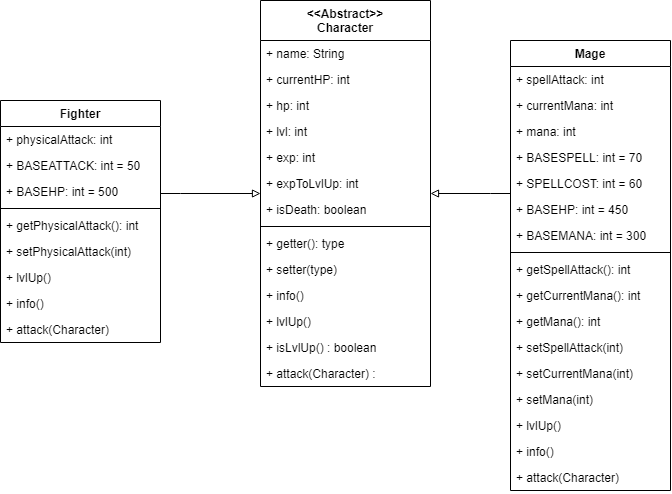

The diagram above was exported from draw.io. Its source (the exported page's mxGraphModel, read from the mxfile embedded in the PNG):
<mxGraphModel dx="1483" dy="783" grid="1" gridSize="10" guides="1" tooltips="1" connect="1" arrows="1" fold="1" page="1" pageScale="1" pageWidth="827" pageHeight="1169" math="0" shadow="0">
  <root>
    <mxCell id="0" />
    <mxCell id="1" parent="0" />
    <mxCell id="MHcXkfwbOeEH3XjrYeVe-34" style="edgeStyle=orthogonalEdgeStyle;rounded=0;orthogonalLoop=1;jettySize=auto;html=1;endArrow=block;endFill=0;" edge="1" parent="1" source="MHcXkfwbOeEH3XjrYeVe-23" target="MHcXkfwbOeEH3XjrYeVe-5">
      <mxGeometry relative="1" as="geometry">
        <Array as="points">
          <mxPoint x="240" y="233" />
          <mxPoint x="240" y="233" />
        </Array>
      </mxGeometry>
    </mxCell>
    <mxCell id="MHcXkfwbOeEH3XjrYeVe-45" style="edgeStyle=orthogonalEdgeStyle;rounded=0;orthogonalLoop=1;jettySize=auto;html=1;endArrow=block;endFill=0;" edge="1" parent="1" source="MHcXkfwbOeEH3XjrYeVe-35" target="MHcXkfwbOeEH3XjrYeVe-5">
      <mxGeometry relative="1" as="geometry">
        <Array as="points">
          <mxPoint x="550" y="233" />
          <mxPoint x="550" y="233" />
        </Array>
      </mxGeometry>
    </mxCell>
    <mxCell id="MHcXkfwbOeEH3XjrYeVe-5" value="&lt;&lt;Abstract&gt;&gt;&#10;Character" style="swimlane;fontStyle=1;align=center;verticalAlign=top;childLayout=stackLayout;horizontal=1;startSize=40;horizontalStack=0;resizeParent=1;resizeParentMax=0;resizeLast=0;collapsible=1;marginBottom=0;" vertex="1" parent="1">
      <mxGeometry x="320" y="40" width="170" height="386" as="geometry" />
    </mxCell>
    <mxCell id="MHcXkfwbOeEH3XjrYeVe-6" value="+ name: String" style="text;strokeColor=none;fillColor=none;align=left;verticalAlign=top;spacingLeft=4;spacingRight=4;overflow=hidden;rotatable=0;points=[[0,0.5],[1,0.5]];portConstraint=eastwest;" vertex="1" parent="MHcXkfwbOeEH3XjrYeVe-5">
      <mxGeometry y="40" width="170" height="26" as="geometry" />
    </mxCell>
    <mxCell id="MHcXkfwbOeEH3XjrYeVe-9" value="+ currentHP: int" style="text;strokeColor=none;fillColor=none;align=left;verticalAlign=top;spacingLeft=4;spacingRight=4;overflow=hidden;rotatable=0;points=[[0,0.5],[1,0.5]];portConstraint=eastwest;" vertex="1" parent="MHcXkfwbOeEH3XjrYeVe-5">
      <mxGeometry y="66" width="170" height="26" as="geometry" />
    </mxCell>
    <mxCell id="MHcXkfwbOeEH3XjrYeVe-10" value="+ hp: int" style="text;strokeColor=none;fillColor=none;align=left;verticalAlign=top;spacingLeft=4;spacingRight=4;overflow=hidden;rotatable=0;points=[[0,0.5],[1,0.5]];portConstraint=eastwest;" vertex="1" parent="MHcXkfwbOeEH3XjrYeVe-5">
      <mxGeometry y="92" width="170" height="26" as="geometry" />
    </mxCell>
    <mxCell id="MHcXkfwbOeEH3XjrYeVe-11" value="+ lvl: int" style="text;strokeColor=none;fillColor=none;align=left;verticalAlign=top;spacingLeft=4;spacingRight=4;overflow=hidden;rotatable=0;points=[[0,0.5],[1,0.5]];portConstraint=eastwest;" vertex="1" parent="MHcXkfwbOeEH3XjrYeVe-5">
      <mxGeometry y="118" width="170" height="26" as="geometry" />
    </mxCell>
    <mxCell id="MHcXkfwbOeEH3XjrYeVe-12" value="+ exp: int" style="text;strokeColor=none;fillColor=none;align=left;verticalAlign=top;spacingLeft=4;spacingRight=4;overflow=hidden;rotatable=0;points=[[0,0.5],[1,0.5]];portConstraint=eastwest;" vertex="1" parent="MHcXkfwbOeEH3XjrYeVe-5">
      <mxGeometry y="144" width="170" height="26" as="geometry" />
    </mxCell>
    <mxCell id="MHcXkfwbOeEH3XjrYeVe-13" value="+ expToLvlUp: int" style="text;strokeColor=none;fillColor=none;align=left;verticalAlign=top;spacingLeft=4;spacingRight=4;overflow=hidden;rotatable=0;points=[[0,0.5],[1,0.5]];portConstraint=eastwest;" vertex="1" parent="MHcXkfwbOeEH3XjrYeVe-5">
      <mxGeometry y="170" width="170" height="26" as="geometry" />
    </mxCell>
    <mxCell id="MHcXkfwbOeEH3XjrYeVe-14" value="+ isDeath: boolean" style="text;strokeColor=none;fillColor=none;align=left;verticalAlign=top;spacingLeft=4;spacingRight=4;overflow=hidden;rotatable=0;points=[[0,0.5],[1,0.5]];portConstraint=eastwest;" vertex="1" parent="MHcXkfwbOeEH3XjrYeVe-5">
      <mxGeometry y="196" width="170" height="26" as="geometry" />
    </mxCell>
    <mxCell id="MHcXkfwbOeEH3XjrYeVe-7" value="" style="line;strokeWidth=1;fillColor=none;align=left;verticalAlign=middle;spacingTop=-1;spacingLeft=3;spacingRight=3;rotatable=0;labelPosition=right;points=[];portConstraint=eastwest;" vertex="1" parent="MHcXkfwbOeEH3XjrYeVe-5">
      <mxGeometry y="222" width="170" height="8" as="geometry" />
    </mxCell>
    <mxCell id="MHcXkfwbOeEH3XjrYeVe-8" value="+ getter(): type" style="text;strokeColor=none;fillColor=none;align=left;verticalAlign=top;spacingLeft=4;spacingRight=4;overflow=hidden;rotatable=0;points=[[0,0.5],[1,0.5]];portConstraint=eastwest;" vertex="1" parent="MHcXkfwbOeEH3XjrYeVe-5">
      <mxGeometry y="230" width="170" height="26" as="geometry" />
    </mxCell>
    <mxCell id="MHcXkfwbOeEH3XjrYeVe-15" value="+ setter(type)" style="text;strokeColor=none;fillColor=none;align=left;verticalAlign=top;spacingLeft=4;spacingRight=4;overflow=hidden;rotatable=0;points=[[0,0.5],[1,0.5]];portConstraint=eastwest;" vertex="1" parent="MHcXkfwbOeEH3XjrYeVe-5">
      <mxGeometry y="256" width="170" height="26" as="geometry" />
    </mxCell>
    <mxCell id="MHcXkfwbOeEH3XjrYeVe-16" value="+ info()" style="text;strokeColor=none;fillColor=none;align=left;verticalAlign=top;spacingLeft=4;spacingRight=4;overflow=hidden;rotatable=0;points=[[0,0.5],[1,0.5]];portConstraint=eastwest;" vertex="1" parent="MHcXkfwbOeEH3XjrYeVe-5">
      <mxGeometry y="282" width="170" height="26" as="geometry" />
    </mxCell>
    <mxCell id="MHcXkfwbOeEH3XjrYeVe-17" value="+ lvlUp()" style="text;strokeColor=none;fillColor=none;align=left;verticalAlign=top;spacingLeft=4;spacingRight=4;overflow=hidden;rotatable=0;points=[[0,0.5],[1,0.5]];portConstraint=eastwest;" vertex="1" parent="MHcXkfwbOeEH3XjrYeVe-5">
      <mxGeometry y="308" width="170" height="26" as="geometry" />
    </mxCell>
    <mxCell id="MHcXkfwbOeEH3XjrYeVe-18" value="+ isLvlUp() : boolean" style="text;strokeColor=none;fillColor=none;align=left;verticalAlign=top;spacingLeft=4;spacingRight=4;overflow=hidden;rotatable=0;points=[[0,0.5],[1,0.5]];portConstraint=eastwest;" vertex="1" parent="MHcXkfwbOeEH3XjrYeVe-5">
      <mxGeometry y="334" width="170" height="26" as="geometry" />
    </mxCell>
    <mxCell id="MHcXkfwbOeEH3XjrYeVe-19" value="+ attack(Character) :" style="text;strokeColor=none;fillColor=none;align=left;verticalAlign=top;spacingLeft=4;spacingRight=4;overflow=hidden;rotatable=0;points=[[0,0.5],[1,0.5]];portConstraint=eastwest;" vertex="1" parent="MHcXkfwbOeEH3XjrYeVe-5">
      <mxGeometry y="360" width="170" height="26" as="geometry" />
    </mxCell>
    <mxCell id="MHcXkfwbOeEH3XjrYeVe-35" value="Mage" style="swimlane;fontStyle=1;align=center;verticalAlign=top;childLayout=stackLayout;horizontal=1;startSize=26;horizontalStack=0;resizeParent=1;resizeParentMax=0;resizeLast=0;collapsible=1;marginBottom=0;" vertex="1" parent="1">
      <mxGeometry x="570" y="80" width="160" height="450" as="geometry" />
    </mxCell>
    <mxCell id="MHcXkfwbOeEH3XjrYeVe-36" value="+ spellAttack: int " style="text;strokeColor=none;fillColor=none;align=left;verticalAlign=top;spacingLeft=4;spacingRight=4;overflow=hidden;rotatable=0;points=[[0,0.5],[1,0.5]];portConstraint=eastwest;" vertex="1" parent="MHcXkfwbOeEH3XjrYeVe-35">
      <mxGeometry y="26" width="160" height="26" as="geometry" />
    </mxCell>
    <mxCell id="MHcXkfwbOeEH3XjrYeVe-46" value="+ currentMana: int " style="text;strokeColor=none;fillColor=none;align=left;verticalAlign=top;spacingLeft=4;spacingRight=4;overflow=hidden;rotatable=0;points=[[0,0.5],[1,0.5]];portConstraint=eastwest;" vertex="1" parent="MHcXkfwbOeEH3XjrYeVe-35">
      <mxGeometry y="52" width="160" height="26" as="geometry" />
    </mxCell>
    <mxCell id="MHcXkfwbOeEH3XjrYeVe-47" value="+ mana: int " style="text;strokeColor=none;fillColor=none;align=left;verticalAlign=top;spacingLeft=4;spacingRight=4;overflow=hidden;rotatable=0;points=[[0,0.5],[1,0.5]];portConstraint=eastwest;" vertex="1" parent="MHcXkfwbOeEH3XjrYeVe-35">
      <mxGeometry y="78" width="160" height="26" as="geometry" />
    </mxCell>
    <mxCell id="MHcXkfwbOeEH3XjrYeVe-37" value="+ BASESPELL: int = 70" style="text;strokeColor=none;fillColor=none;align=left;verticalAlign=top;spacingLeft=4;spacingRight=4;overflow=hidden;rotatable=0;points=[[0,0.5],[1,0.5]];portConstraint=eastwest;" vertex="1" parent="MHcXkfwbOeEH3XjrYeVe-35">
      <mxGeometry y="104" width="160" height="26" as="geometry" />
    </mxCell>
    <mxCell id="MHcXkfwbOeEH3XjrYeVe-48" value="+ SPELLCOST: int = 60" style="text;strokeColor=none;fillColor=none;align=left;verticalAlign=top;spacingLeft=4;spacingRight=4;overflow=hidden;rotatable=0;points=[[0,0.5],[1,0.5]];portConstraint=eastwest;" vertex="1" parent="MHcXkfwbOeEH3XjrYeVe-35">
      <mxGeometry y="130" width="160" height="26" as="geometry" />
    </mxCell>
    <mxCell id="MHcXkfwbOeEH3XjrYeVe-38" value="+ BASEHP: int = 450" style="text;strokeColor=none;fillColor=none;align=left;verticalAlign=top;spacingLeft=4;spacingRight=4;overflow=hidden;rotatable=0;points=[[0,0.5],[1,0.5]];portConstraint=eastwest;" vertex="1" parent="MHcXkfwbOeEH3XjrYeVe-35">
      <mxGeometry y="156" width="160" height="26" as="geometry" />
    </mxCell>
    <mxCell id="MHcXkfwbOeEH3XjrYeVe-49" value="+ BASEMANA: int = 300" style="text;strokeColor=none;fillColor=none;align=left;verticalAlign=top;spacingLeft=4;spacingRight=4;overflow=hidden;rotatable=0;points=[[0,0.5],[1,0.5]];portConstraint=eastwest;" vertex="1" parent="MHcXkfwbOeEH3XjrYeVe-35">
      <mxGeometry y="182" width="160" height="26" as="geometry" />
    </mxCell>
    <mxCell id="MHcXkfwbOeEH3XjrYeVe-39" value="" style="line;strokeWidth=1;fillColor=none;align=left;verticalAlign=middle;spacingTop=-1;spacingLeft=3;spacingRight=3;rotatable=0;labelPosition=right;points=[];portConstraint=eastwest;" vertex="1" parent="MHcXkfwbOeEH3XjrYeVe-35">
      <mxGeometry y="208" width="160" height="8" as="geometry" />
    </mxCell>
    <mxCell id="MHcXkfwbOeEH3XjrYeVe-40" value="+ getSpellAttack(): int" style="text;strokeColor=none;fillColor=none;align=left;verticalAlign=top;spacingLeft=4;spacingRight=4;overflow=hidden;rotatable=0;points=[[0,0.5],[1,0.5]];portConstraint=eastwest;" vertex="1" parent="MHcXkfwbOeEH3XjrYeVe-35">
      <mxGeometry y="216" width="160" height="26" as="geometry" />
    </mxCell>
    <mxCell id="MHcXkfwbOeEH3XjrYeVe-50" value="+ getCurrentMana(): int" style="text;strokeColor=none;fillColor=none;align=left;verticalAlign=top;spacingLeft=4;spacingRight=4;overflow=hidden;rotatable=0;points=[[0,0.5],[1,0.5]];portConstraint=eastwest;" vertex="1" parent="MHcXkfwbOeEH3XjrYeVe-35">
      <mxGeometry y="242" width="160" height="26" as="geometry" />
    </mxCell>
    <mxCell id="MHcXkfwbOeEH3XjrYeVe-51" value="+ getMana(): int" style="text;strokeColor=none;fillColor=none;align=left;verticalAlign=top;spacingLeft=4;spacingRight=4;overflow=hidden;rotatable=0;points=[[0,0.5],[1,0.5]];portConstraint=eastwest;" vertex="1" parent="MHcXkfwbOeEH3XjrYeVe-35">
      <mxGeometry y="268" width="160" height="26" as="geometry" />
    </mxCell>
    <mxCell id="MHcXkfwbOeEH3XjrYeVe-41" value="+ setSpellAttack(int)" style="text;strokeColor=none;fillColor=none;align=left;verticalAlign=top;spacingLeft=4;spacingRight=4;overflow=hidden;rotatable=0;points=[[0,0.5],[1,0.5]];portConstraint=eastwest;" vertex="1" parent="MHcXkfwbOeEH3XjrYeVe-35">
      <mxGeometry y="294" width="160" height="26" as="geometry" />
    </mxCell>
    <mxCell id="MHcXkfwbOeEH3XjrYeVe-52" value="+ setCurrentMana(int)" style="text;strokeColor=none;fillColor=none;align=left;verticalAlign=top;spacingLeft=4;spacingRight=4;overflow=hidden;rotatable=0;points=[[0,0.5],[1,0.5]];portConstraint=eastwest;" vertex="1" parent="MHcXkfwbOeEH3XjrYeVe-35">
      <mxGeometry y="320" width="160" height="26" as="geometry" />
    </mxCell>
    <mxCell id="MHcXkfwbOeEH3XjrYeVe-53" value="+ setMana(int)" style="text;strokeColor=none;fillColor=none;align=left;verticalAlign=top;spacingLeft=4;spacingRight=4;overflow=hidden;rotatable=0;points=[[0,0.5],[1,0.5]];portConstraint=eastwest;" vertex="1" parent="MHcXkfwbOeEH3XjrYeVe-35">
      <mxGeometry y="346" width="160" height="26" as="geometry" />
    </mxCell>
    <mxCell id="MHcXkfwbOeEH3XjrYeVe-42" value="+ lvlUp()" style="text;strokeColor=none;fillColor=none;align=left;verticalAlign=top;spacingLeft=4;spacingRight=4;overflow=hidden;rotatable=0;points=[[0,0.5],[1,0.5]];portConstraint=eastwest;" vertex="1" parent="MHcXkfwbOeEH3XjrYeVe-35">
      <mxGeometry y="372" width="160" height="26" as="geometry" />
    </mxCell>
    <mxCell id="MHcXkfwbOeEH3XjrYeVe-43" value="+ info()" style="text;strokeColor=none;fillColor=none;align=left;verticalAlign=top;spacingLeft=4;spacingRight=4;overflow=hidden;rotatable=0;points=[[0,0.5],[1,0.5]];portConstraint=eastwest;" vertex="1" parent="MHcXkfwbOeEH3XjrYeVe-35">
      <mxGeometry y="398" width="160" height="26" as="geometry" />
    </mxCell>
    <mxCell id="MHcXkfwbOeEH3XjrYeVe-44" value="+ attack(Character)" style="text;strokeColor=none;fillColor=none;align=left;verticalAlign=top;spacingLeft=4;spacingRight=4;overflow=hidden;rotatable=0;points=[[0,0.5],[1,0.5]];portConstraint=eastwest;" vertex="1" parent="MHcXkfwbOeEH3XjrYeVe-35">
      <mxGeometry y="424" width="160" height="26" as="geometry" />
    </mxCell>
    <mxCell id="MHcXkfwbOeEH3XjrYeVe-23" value="Fighter" style="swimlane;fontStyle=1;align=center;verticalAlign=top;childLayout=stackLayout;horizontal=1;startSize=26;horizontalStack=0;resizeParent=1;resizeParentMax=0;resizeLast=0;collapsible=1;marginBottom=0;" vertex="1" parent="1">
      <mxGeometry x="60" y="140" width="160" height="242" as="geometry" />
    </mxCell>
    <mxCell id="MHcXkfwbOeEH3XjrYeVe-24" value="+ physicalAttack: int" style="text;strokeColor=none;fillColor=none;align=left;verticalAlign=top;spacingLeft=4;spacingRight=4;overflow=hidden;rotatable=0;points=[[0,0.5],[1,0.5]];portConstraint=eastwest;" vertex="1" parent="MHcXkfwbOeEH3XjrYeVe-23">
      <mxGeometry y="26" width="160" height="26" as="geometry" />
    </mxCell>
    <mxCell id="MHcXkfwbOeEH3XjrYeVe-29" value="+ BASEATTACK: int = 50" style="text;strokeColor=none;fillColor=none;align=left;verticalAlign=top;spacingLeft=4;spacingRight=4;overflow=hidden;rotatable=0;points=[[0,0.5],[1,0.5]];portConstraint=eastwest;" vertex="1" parent="MHcXkfwbOeEH3XjrYeVe-23">
      <mxGeometry y="52" width="160" height="26" as="geometry" />
    </mxCell>
    <mxCell id="MHcXkfwbOeEH3XjrYeVe-27" value="+ BASEHP: int = 500" style="text;strokeColor=none;fillColor=none;align=left;verticalAlign=top;spacingLeft=4;spacingRight=4;overflow=hidden;rotatable=0;points=[[0,0.5],[1,0.5]];portConstraint=eastwest;" vertex="1" parent="MHcXkfwbOeEH3XjrYeVe-23">
      <mxGeometry y="78" width="160" height="26" as="geometry" />
    </mxCell>
    <mxCell id="MHcXkfwbOeEH3XjrYeVe-25" value="" style="line;strokeWidth=1;fillColor=none;align=left;verticalAlign=middle;spacingTop=-1;spacingLeft=3;spacingRight=3;rotatable=0;labelPosition=right;points=[];portConstraint=eastwest;" vertex="1" parent="MHcXkfwbOeEH3XjrYeVe-23">
      <mxGeometry y="104" width="160" height="8" as="geometry" />
    </mxCell>
    <mxCell id="MHcXkfwbOeEH3XjrYeVe-26" value="+ getPhysicalAttack(): int" style="text;strokeColor=none;fillColor=none;align=left;verticalAlign=top;spacingLeft=4;spacingRight=4;overflow=hidden;rotatable=0;points=[[0,0.5],[1,0.5]];portConstraint=eastwest;" vertex="1" parent="MHcXkfwbOeEH3XjrYeVe-23">
      <mxGeometry y="112" width="160" height="26" as="geometry" />
    </mxCell>
    <mxCell id="MHcXkfwbOeEH3XjrYeVe-30" value="+ setPhysicalAttack(int)" style="text;strokeColor=none;fillColor=none;align=left;verticalAlign=top;spacingLeft=4;spacingRight=4;overflow=hidden;rotatable=0;points=[[0,0.5],[1,0.5]];portConstraint=eastwest;" vertex="1" parent="MHcXkfwbOeEH3XjrYeVe-23">
      <mxGeometry y="138" width="160" height="26" as="geometry" />
    </mxCell>
    <mxCell id="MHcXkfwbOeEH3XjrYeVe-31" value="+ lvlUp()" style="text;strokeColor=none;fillColor=none;align=left;verticalAlign=top;spacingLeft=4;spacingRight=4;overflow=hidden;rotatable=0;points=[[0,0.5],[1,0.5]];portConstraint=eastwest;" vertex="1" parent="MHcXkfwbOeEH3XjrYeVe-23">
      <mxGeometry y="164" width="160" height="26" as="geometry" />
    </mxCell>
    <mxCell id="MHcXkfwbOeEH3XjrYeVe-32" value="+ info()" style="text;strokeColor=none;fillColor=none;align=left;verticalAlign=top;spacingLeft=4;spacingRight=4;overflow=hidden;rotatable=0;points=[[0,0.5],[1,0.5]];portConstraint=eastwest;" vertex="1" parent="MHcXkfwbOeEH3XjrYeVe-23">
      <mxGeometry y="190" width="160" height="26" as="geometry" />
    </mxCell>
    <mxCell id="MHcXkfwbOeEH3XjrYeVe-33" value="+ attack(Character)" style="text;strokeColor=none;fillColor=none;align=left;verticalAlign=top;spacingLeft=4;spacingRight=4;overflow=hidden;rotatable=0;points=[[0,0.5],[1,0.5]];portConstraint=eastwest;" vertex="1" parent="MHcXkfwbOeEH3XjrYeVe-23">
      <mxGeometry y="216" width="160" height="26" as="geometry" />
    </mxCell>
  </root>
</mxGraphModel>